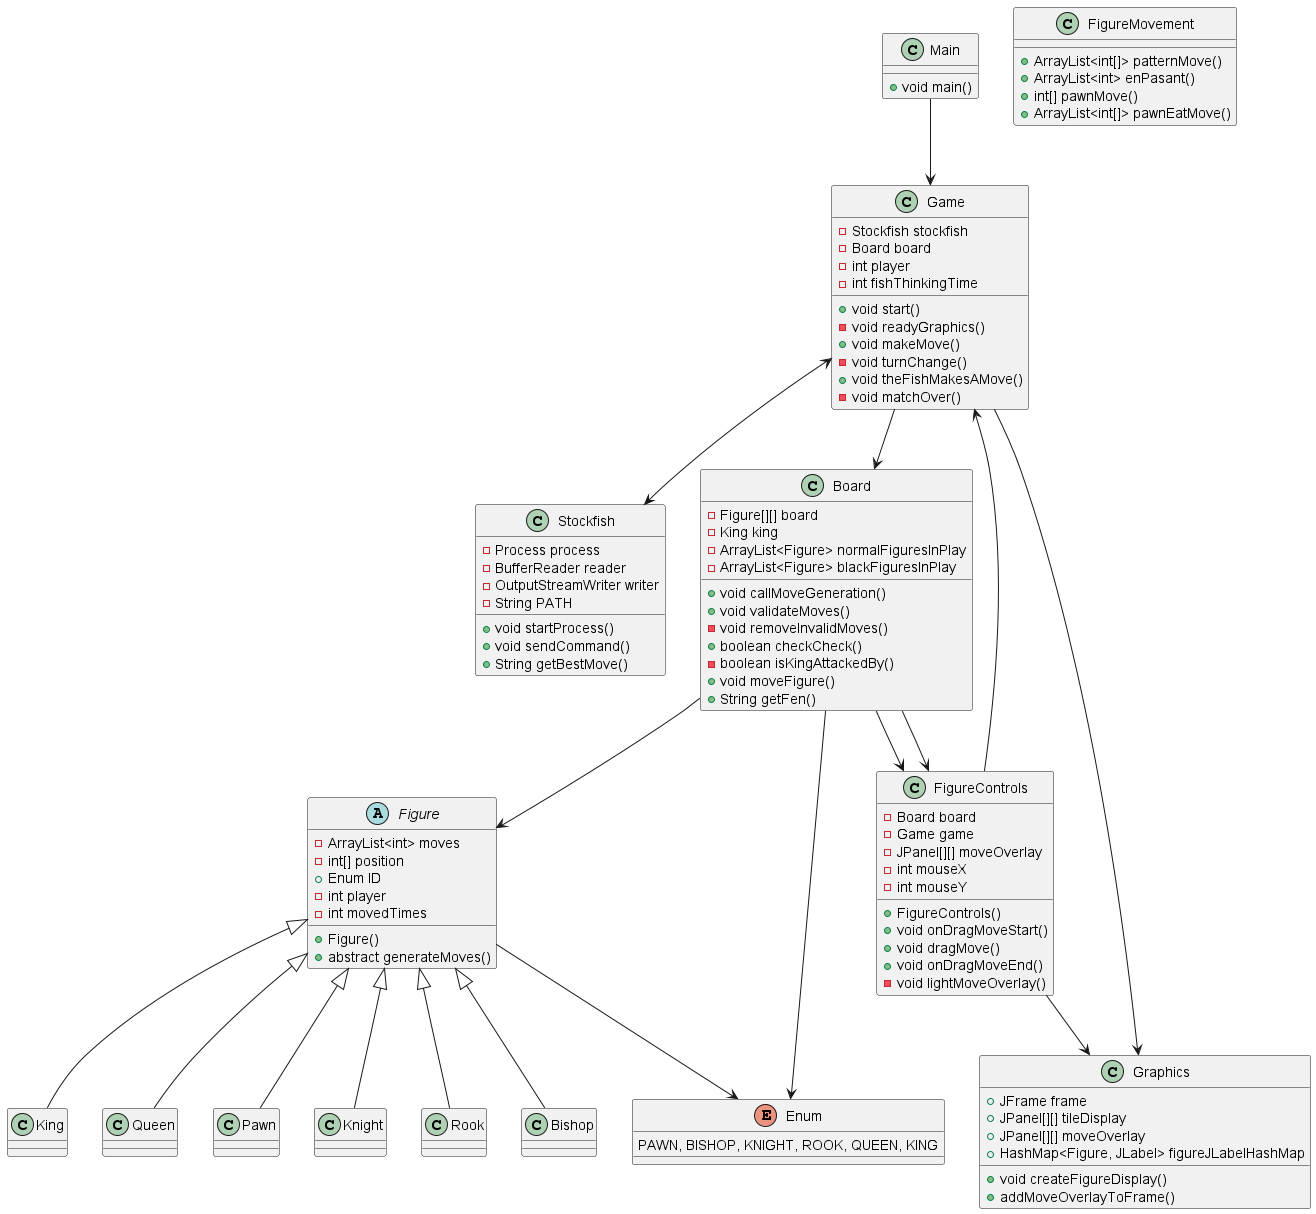

The diagram above was rendered by PlantUML. Its source (embedded in the PNG):
@startuml

class Main {
    + void main()
}

class Stockfish {
    - Process process
    - BufferReader reader
    - OutputStreamWriter writer
    - String PATH

    + void startProcess()
    + void sendCommand()
    + String getBestMove()
}

class Game {
    - Stockfish stockfish
    - Board board
    - int player
    - int fishThinkingTime

    + void start()
    - void readyGraphics()
    + void makeMove()
    - void turnChange()
    + void theFishMakesAMove()
    - void matchOver()
}

class Board {
    - Figure[][] board
    - King king
    - ArrayList<Figure> normalFiguresInPlay
    - ArrayList<Figure> blackFiguresInPlay

    + void callMoveGeneration()
    + void validateMoves()
    - void removeInvalidMoves()
    + boolean checkCheck()
    - boolean isKingAttackedBy()
    + void moveFigure()
    + String getFen()
}

abstract class Figure {
    - ArrayList<int> moves
    - int[] position
    + Enum ID
    - int player
    - int movedTimes

    + Figure()
    + abstract generateMoves()
}

class FigureMovement {
    + ArrayList<int[]> patternMove()
    + ArrayList<int> enPasant()
    + int[] pawnMove()
    + ArrayList<int[]> pawnEatMove()
}

class FigureControls {
    - Board board
    - Game game
    - JPanel[][] moveOverlay
    - int mouseX
    - int mouseY

    + FigureControls()
    + void onDragMoveStart()
    + void dragMove()
    + void onDragMoveEnd()
    - void lightMoveOverlay()
}

class Graphics {
    + JFrame frame
    + JPanel[][] tileDisplay
    + JPanel[][] moveOverlay
    + HashMap<Figure, JLabel> figureJLabelHashMap

    + void createFigureDisplay()
    + addMoveOverlayToFrame()
}

enum Enum {
    PAWN, BISHOP, KNIGHT, ROOK, QUEEN, KING
}

class King extends Figure {}
class Queen extends Figure {}
class Pawn extends Figure {}
class Knight extends Figure {}
class Rook extends Figure {}
class Bishop extends Figure {}

FigureControls --> Game
FigureControls <-- Board
FigureControls --> Graphics

Game --> Graphics
Game --> Board
Game <--> Stockfish

Board --> Figure
Board --> FigureControls

Figure --> Enum
Board --> Enum

Main --> Game


@enduml